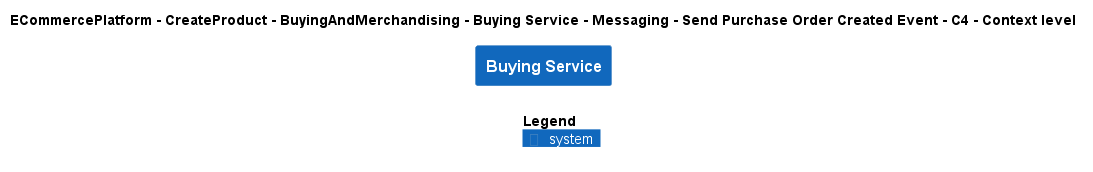

The diagram above was rendered by PlantUML. Its source (embedded in the PNG):
@startuml
!include ..\..\..\..\..\..\..\..\..\.c4s\C4_Context.puml

AddElementTag("c4interflow:lifecycle:new", $bgColor=green, $fontColor=#ffffff, $borderColor=green, $shadowing="False")
AddElementTag("c4interflow:lifecycle:changed", $bgColor=orange, $fontColor=#ffffff, $borderColor=orange, $shadowing="False")
AddElementTag("c4interflow:lifecycle:removed", $bgColor=red, $fontColor=#ffffff, $borderColor=red, $shadowing="False")

AddRelTag("c4interflow:lifecycle:new", $textColor=green, $lineColor=green)
AddRelTag("c4interflow:lifecycle:changed", $textColor=orange, $lineColor=orange)
AddRelTag("c4interflow:lifecycle:removed", $textColor=red, $lineColor=red)

SHOW_PERSON_PORTRAIT()
LAYOUT_TOP_DOWN()

skinparam linetype polyline

title ECommercePlatform - CreateProduct - BuyingAndMerchandising - Buying Service - Messaging - Send Purchase Order Created Event - C4 - Context level

System(ECommercePlatform.CreateProduct.BuyingAndMerchandising.SoftwareSystems.BuyingService, "Buying Service", "")



SHOW_LEGEND()
@enduml